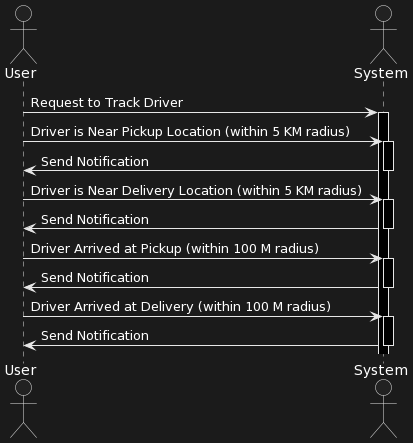

The diagram above was rendered by PlantUML. Its source (embedded in the PNG):
@startuml
actor User
actor System
User -> System: Request to Track Driver
activate System
User -> System: Driver is Near Pickup Location (within 5 KM radius)
activate System
System -> User: Send Notification
deactivate System
User -> System: Driver is Near Delivery Location (within 5 KM radius)
activate System
System -> User: Send Notification
deactivate System
User -> System: Driver Arrived at Pickup (within 100 M radius)
activate System
System -> User: Send Notification
deactivate System
User -> System: Driver Arrived at Delivery (within 100 M radius)
activate System
System -> User: Send Notification
deactivate System
@enduml